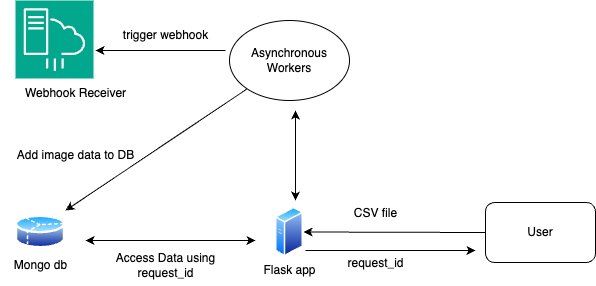

The diagram above was exported from draw.io. Its source (the exported page's mxGraphModel, read from the mxfile embedded in the PNG):
<mxGraphModel dx="1224" dy="693" grid="1" gridSize="10" guides="1" tooltips="1" connect="1" arrows="1" fold="1" page="1" pageScale="1" pageWidth="827" pageHeight="1169" math="0" shadow="0">
  <root>
    <mxCell id="0" />
    <mxCell id="1" parent="0" />
    <mxCell id="5yJt0e65a2DfY-WO0D9P-2" value="" style="image;aspect=fixed;perimeter=ellipsePerimeter;html=1;align=center;shadow=0;dashed=0;spacingTop=3;image=img/lib/active_directory/database_partition_3.svg;" vertex="1" parent="1">
      <mxGeometry x="120" y="313" width="50" height="37" as="geometry" />
    </mxCell>
    <mxCell id="5yJt0e65a2DfY-WO0D9P-3" value="" style="image;aspect=fixed;perimeter=ellipsePerimeter;html=1;align=center;shadow=0;dashed=0;spacingTop=3;image=img/lib/active_directory/generic_server.svg;" vertex="1" parent="1">
      <mxGeometry x="380" y="306.5" width="28.000000000000004" height="50" as="geometry" />
    </mxCell>
    <mxCell id="5yJt0e65a2DfY-WO0D9P-5" value="Asynchronous Workers" style="ellipse;whiteSpace=wrap;html=1;" vertex="1" parent="1">
      <mxGeometry x="334" y="120" width="120" height="80" as="geometry" />
    </mxCell>
    <mxCell id="5yJt0e65a2DfY-WO0D9P-7" value="" style="sketch=0;points=[[0,0,0],[0.25,0,0],[0.5,0,0],[0.75,0,0],[1,0,0],[0,1,0],[0.25,1,0],[0.5,1,0],[0.75,1,0],[1,1,0],[0,0.25,0],[0,0.5,0],[0,0.75,0],[1,0.25,0],[1,0.5,0],[1,0.75,0]];outlineConnect=0;fontColor=#232F3E;fillColor=#01A88D;strokeColor=#ffffff;dashed=0;verticalLabelPosition=bottom;verticalAlign=top;align=center;html=1;fontSize=12;fontStyle=0;aspect=fixed;shape=mxgraph.aws4.resourceIcon;resIcon=mxgraph.aws4.server_migration_service;" vertex="1" parent="1">
      <mxGeometry x="120" y="100" width="78" height="78" as="geometry" />
    </mxCell>
    <mxCell id="5yJt0e65a2DfY-WO0D9P-9" value="User" style="rounded=1;whiteSpace=wrap;html=1;" vertex="1" parent="1">
      <mxGeometry x="590" y="302" width="110" height="60" as="geometry" />
    </mxCell>
    <mxCell id="5yJt0e65a2DfY-WO0D9P-10" value="" style="endArrow=classic;html=1;rounded=0;exitX=0;exitY=0.5;exitDx=0;exitDy=0;" edge="1" parent="1" source="5yJt0e65a2DfY-WO0D9P-9" target="5yJt0e65a2DfY-WO0D9P-3">
      <mxGeometry width="50" height="50" relative="1" as="geometry">
        <mxPoint x="440" y="340" as="sourcePoint" />
        <mxPoint x="490" y="290" as="targetPoint" />
      </mxGeometry>
    </mxCell>
    <mxCell id="5yJt0e65a2DfY-WO0D9P-11" value="" style="endArrow=classic;startArrow=classic;html=1;rounded=0;" edge="1" parent="1">
      <mxGeometry width="50" height="50" relative="1" as="geometry">
        <mxPoint x="400" y="300" as="sourcePoint" />
        <mxPoint x="400" y="210" as="targetPoint" />
        <Array as="points">
          <mxPoint x="400" y="250" />
        </Array>
      </mxGeometry>
    </mxCell>
    <mxCell id="5yJt0e65a2DfY-WO0D9P-13" value="Flask app" style="text;html=1;align=center;verticalAlign=middle;resizable=0;points=[];autosize=1;strokeColor=none;fillColor=none;" vertex="1" parent="1">
      <mxGeometry x="354" y="355" width="80" height="30" as="geometry" />
    </mxCell>
    <mxCell id="5yJt0e65a2DfY-WO0D9P-14" value="Mongo db" style="text;html=1;align=center;verticalAlign=middle;resizable=0;points=[];autosize=1;strokeColor=none;fillColor=none;" vertex="1" parent="1">
      <mxGeometry x="105" y="350" width="80" height="30" as="geometry" />
    </mxCell>
    <mxCell id="5yJt0e65a2DfY-WO0D9P-15" value="Webhook Receiver" style="text;html=1;align=center;verticalAlign=middle;resizable=0;points=[];autosize=1;strokeColor=none;fillColor=none;" vertex="1" parent="1">
      <mxGeometry x="120" y="178" width="120" height="30" as="geometry" />
    </mxCell>
    <mxCell id="5yJt0e65a2DfY-WO0D9P-16" value="CSV file" style="text;html=1;align=center;verticalAlign=middle;resizable=0;points=[];autosize=1;strokeColor=none;fillColor=none;" vertex="1" parent="1">
      <mxGeometry x="445" y="298" width="70" height="30" as="geometry" />
    </mxCell>
    <mxCell id="5yJt0e65a2DfY-WO0D9P-17" value="" style="endArrow=classic;html=1;rounded=0;" edge="1" parent="1">
      <mxGeometry width="50" height="50" relative="1" as="geometry">
        <mxPoint x="410" y="350" as="sourcePoint" />
        <mxPoint x="580" y="350" as="targetPoint" />
      </mxGeometry>
    </mxCell>
    <mxCell id="5yJt0e65a2DfY-WO0D9P-18" value="request_id" style="text;html=1;align=center;verticalAlign=middle;resizable=0;points=[];autosize=1;strokeColor=none;fillColor=none;" vertex="1" parent="1">
      <mxGeometry x="440" y="348" width="80" height="30" as="geometry" />
    </mxCell>
    <mxCell id="5yJt0e65a2DfY-WO0D9P-19" value="" style="endArrow=classic;html=1;rounded=0;" edge="1" parent="1">
      <mxGeometry width="50" height="50" relative="1" as="geometry">
        <mxPoint x="330" y="150" as="sourcePoint" />
        <mxPoint x="200" y="150" as="targetPoint" />
      </mxGeometry>
    </mxCell>
    <mxCell id="5yJt0e65a2DfY-WO0D9P-20" value="trigger webhook" style="text;html=1;align=center;verticalAlign=middle;resizable=0;points=[];autosize=1;strokeColor=none;fillColor=none;" vertex="1" parent="1">
      <mxGeometry x="215" y="120" width="110" height="30" as="geometry" />
    </mxCell>
    <mxCell id="5yJt0e65a2DfY-WO0D9P-21" value="Add image data to DB" style="text;html=1;align=center;verticalAlign=middle;resizable=0;points=[];autosize=1;strokeColor=none;fillColor=none;" vertex="1" parent="1">
      <mxGeometry x="110" y="240" width="140" height="30" as="geometry" />
    </mxCell>
    <mxCell id="5yJt0e65a2DfY-WO0D9P-22" value="" style="endArrow=classic;startArrow=classic;html=1;rounded=0;" edge="1" parent="1">
      <mxGeometry width="50" height="50" relative="1" as="geometry">
        <mxPoint x="190" y="340" as="sourcePoint" />
        <mxPoint x="360" y="340" as="targetPoint" />
      </mxGeometry>
    </mxCell>
    <mxCell id="5yJt0e65a2DfY-WO0D9P-23" value="" style="endArrow=classic;html=1;rounded=0;" edge="1" parent="1" source="5yJt0e65a2DfY-WO0D9P-5">
      <mxGeometry width="50" height="50" relative="1" as="geometry">
        <mxPoint x="440" y="340" as="sourcePoint" />
        <mxPoint x="170" y="310" as="targetPoint" />
      </mxGeometry>
    </mxCell>
    <mxCell id="5yJt0e65a2DfY-WO0D9P-24" value="Access Data using &lt;br&gt;request_id" style="text;html=1;align=center;verticalAlign=middle;resizable=0;points=[];autosize=1;strokeColor=none;fillColor=none;" vertex="1" parent="1">
      <mxGeometry x="210" y="345" width="120" height="40" as="geometry" />
    </mxCell>
  </root>
</mxGraphModel>